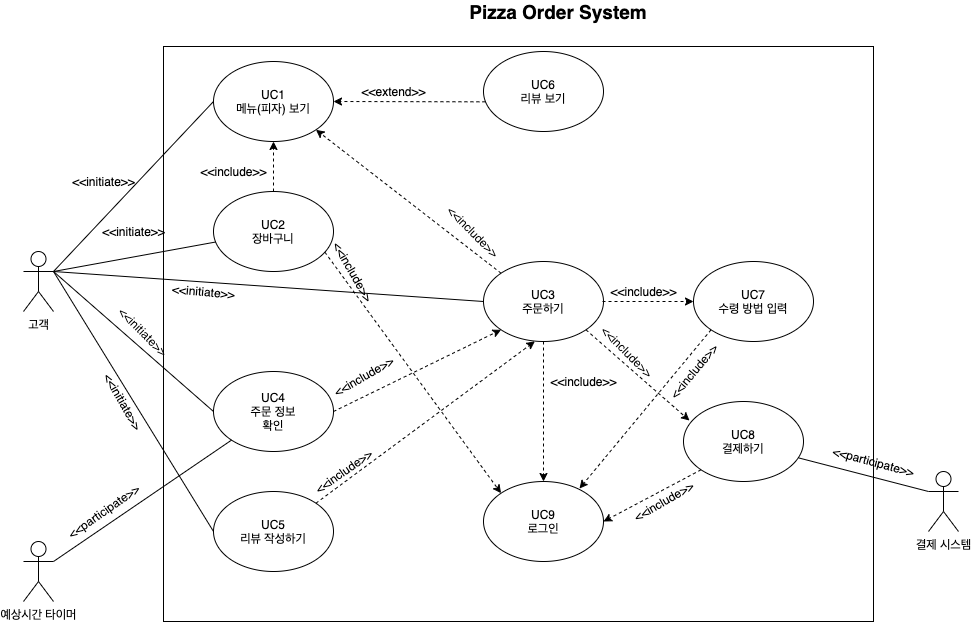

The diagram above was exported from draw.io. Its source (the exported page's mxGraphModel, read from the mxfile embedded in the PNG):
<mxGraphModel dx="2066" dy="1129" grid="1" gridSize="10" guides="1" tooltips="1" connect="1" arrows="1" fold="1" page="1" pageScale="1" pageWidth="827" pageHeight="1169" math="0" shadow="0">
  <root>
    <mxCell id="0" />
    <mxCell id="1" parent="0" />
    <mxCell id="fNC4CwuCgapRK34ySSuW-1" value="고객" style="shape=umlActor;verticalLabelPosition=bottom;verticalAlign=top;html=1;outlineConnect=0;" parent="1" vertex="1">
      <mxGeometry x="260" y="410" width="30" height="60" as="geometry" />
    </mxCell>
    <mxCell id="fNC4CwuCgapRK34ySSuW-2" value="" style="rounded=0;whiteSpace=wrap;html=1;" parent="1" vertex="1">
      <mxGeometry x="400" y="205" width="710" height="575" as="geometry" />
    </mxCell>
    <mxCell id="fNC4CwuCgapRK34ySSuW-3" value="UC9&lt;br&gt;로그인" style="ellipse;whiteSpace=wrap;html=1;" parent="1" vertex="1">
      <mxGeometry x="720" y="640" width="120" height="80" as="geometry" />
    </mxCell>
    <mxCell id="fNC4CwuCgapRK34ySSuW-7" value="" style="endArrow=classic;html=1;entryX=0;entryY=0.5;entryDx=0;entryDy=0;exitX=1;exitY=0.5;exitDx=0;exitDy=0;strokeColor=none;dashed=1;" parent="1" target="fNC4CwuCgapRK34ySSuW-3" edge="1">
      <mxGeometry width="50" height="50" relative="1" as="geometry">
        <mxPoint x="957" y="440" as="sourcePoint" />
        <mxPoint x="440" y="550" as="targetPoint" />
      </mxGeometry>
    </mxCell>
    <mxCell id="fNC4CwuCgapRK34ySSuW-9" value="UC8&lt;br&gt;결제하기" style="ellipse;whiteSpace=wrap;html=1;" parent="1" vertex="1">
      <mxGeometry x="920" y="560" width="120" height="80" as="geometry" />
    </mxCell>
    <mxCell id="fNC4CwuCgapRK34ySSuW-12" value="UC3&lt;br&gt;주문하기" style="ellipse;whiteSpace=wrap;html=1;" parent="1" vertex="1">
      <mxGeometry x="720" y="420" width="120" height="80" as="geometry" />
    </mxCell>
    <mxCell id="fNC4CwuCgapRK34ySSuW-13" value="UC1&lt;br&gt;메뉴(피자) 보기" style="ellipse;whiteSpace=wrap;html=1;" parent="1" vertex="1">
      <mxGeometry x="450" y="220" width="120" height="80" as="geometry" />
    </mxCell>
    <mxCell id="fNC4CwuCgapRK34ySSuW-14" value="UC2&lt;br&gt;장바구니" style="ellipse;whiteSpace=wrap;html=1;" parent="1" vertex="1">
      <mxGeometry x="450" y="350" width="120" height="80" as="geometry" />
    </mxCell>
    <mxCell id="fNC4CwuCgapRK34ySSuW-24" value="&amp;lt;&amp;lt;initiate&amp;gt;&amp;gt;" style="text;html=1;align=center;verticalAlign=middle;resizable=0;points=[];autosize=1;strokeColor=none;" parent="1" vertex="1">
      <mxGeometry x="300" y="330" width="80" height="20" as="geometry" />
    </mxCell>
    <mxCell id="fNC4CwuCgapRK34ySSuW-25" value="&amp;lt;&amp;lt;initiate&amp;gt;&amp;gt;" style="text;html=1;align=center;verticalAlign=middle;resizable=0;points=[];autosize=1;strokeColor=none;" parent="1" vertex="1">
      <mxGeometry x="330" y="380" width="80" height="20" as="geometry" />
    </mxCell>
    <mxCell id="fNC4CwuCgapRK34ySSuW-27" value="&amp;lt;&amp;lt;initiate&amp;gt;&amp;gt;" style="text;html=1;align=center;verticalAlign=middle;resizable=0;points=[];autosize=1;strokeColor=none;rotation=5;" parent="1" vertex="1">
      <mxGeometry x="400" y="440" width="80" height="20" as="geometry" />
    </mxCell>
    <mxCell id="fNC4CwuCgapRK34ySSuW-28" value="결제 시스템&lt;br&gt;" style="shape=umlActor;verticalLabelPosition=bottom;verticalAlign=top;html=1;outlineConnect=0;" parent="1" vertex="1">
      <mxGeometry x="1165" y="630" width="30" height="60" as="geometry" />
    </mxCell>
    <mxCell id="fNC4CwuCgapRK34ySSuW-29" value="" style="endArrow=none;html=1;exitX=1;exitY=0.3333333333333333;exitDx=0;exitDy=0;exitPerimeter=0;" parent="1" source="fNC4CwuCgapRK34ySSuW-1" target="fNC4CwuCgapRK34ySSuW-14" edge="1">
      <mxGeometry width="50" height="50" relative="1" as="geometry">
        <mxPoint x="290" y="426" as="sourcePoint" />
        <mxPoint x="330" y="395" as="targetPoint" />
      </mxGeometry>
    </mxCell>
    <mxCell id="fNC4CwuCgapRK34ySSuW-30" value="" style="endArrow=none;html=1;entryX=0;entryY=0.5;entryDx=0;entryDy=0;exitX=1;exitY=0.3333333333333333;exitDx=0;exitDy=0;exitPerimeter=0;" parent="1" source="fNC4CwuCgapRK34ySSuW-1" target="fNC4CwuCgapRK34ySSuW-12" edge="1">
      <mxGeometry width="50" height="50" relative="1" as="geometry">
        <mxPoint x="480" y="426.66666666666674" as="sourcePoint" />
        <mxPoint x="890" y="510" as="targetPoint" />
      </mxGeometry>
    </mxCell>
    <mxCell id="fNC4CwuCgapRK34ySSuW-32" value="" style="endArrow=none;html=1;entryX=0;entryY=0.5;entryDx=0;entryDy=0;exitX=1;exitY=0.3333333333333333;exitDx=0;exitDy=0;exitPerimeter=0;" parent="1" source="fNC4CwuCgapRK34ySSuW-1" target="fNC4CwuCgapRK34ySSuW-13" edge="1">
      <mxGeometry width="50" height="50" relative="1" as="geometry">
        <mxPoint x="290" y="430" as="sourcePoint" />
        <mxPoint x="910" y="530" as="targetPoint" />
      </mxGeometry>
    </mxCell>
    <mxCell id="fNC4CwuCgapRK34ySSuW-34" value="예상시간 타이머" style="shape=umlActor;verticalLabelPosition=bottom;verticalAlign=top;html=1;outlineConnect=0;" parent="1" vertex="1">
      <mxGeometry x="260" y="700" width="30" height="60" as="geometry" />
    </mxCell>
    <mxCell id="fNC4CwuCgapRK34ySSuW-36" value="" style="endArrow=none;html=1;entryX=0;entryY=0.5;entryDx=0;entryDy=0;exitX=1;exitY=0.3333333333333333;exitDx=0;exitDy=0;exitPerimeter=0;" parent="1" source="fNC4CwuCgapRK34ySSuW-1" target="fNC4CwuCgapRK34ySSuW-80" edge="1">
      <mxGeometry width="50" height="50" relative="1" as="geometry">
        <mxPoint x="151" y="568.8199999999999" as="sourcePoint" />
        <mxPoint x="300" y="568.8199999999999" as="targetPoint" />
      </mxGeometry>
    </mxCell>
    <mxCell id="fNC4CwuCgapRK34ySSuW-38" value="&amp;lt;&amp;lt;participate&amp;gt;&amp;gt;" style="text;html=1;align=center;verticalAlign=middle;resizable=0;points=[];autosize=1;strokeColor=none;rotation=-35;" parent="1" vertex="1">
      <mxGeometry x="290" y="660" width="100" height="20" as="geometry" />
    </mxCell>
    <mxCell id="fNC4CwuCgapRK34ySSuW-49" value="&lt;b&gt;&lt;font style=&quot;font-size: 19px&quot;&gt;Pizza Order System&lt;/font&gt;&lt;/b&gt;" style="text;html=1;strokeColor=none;fillColor=none;align=center;verticalAlign=middle;whiteSpace=wrap;rounded=0;" parent="1" vertex="1">
      <mxGeometry x="686" y="160" width="218" height="20" as="geometry" />
    </mxCell>
    <mxCell id="fNC4CwuCgapRK34ySSuW-53" value="UC6&lt;br&gt;리뷰 보기" style="ellipse;whiteSpace=wrap;html=1;" parent="1" vertex="1">
      <mxGeometry x="720" y="210" width="120" height="80" as="geometry" />
    </mxCell>
    <mxCell id="fNC4CwuCgapRK34ySSuW-55" value="" style="endArrow=classic;html=1;dashed=1;exitX=0.016;exitY=0.629;exitDx=0;exitDy=0;entryX=1;entryY=0.5;entryDx=0;entryDy=0;exitPerimeter=0;" parent="1" source="fNC4CwuCgapRK34ySSuW-53" target="fNC4CwuCgapRK34ySSuW-13" edge="1">
      <mxGeometry width="50" height="50" relative="1" as="geometry">
        <mxPoint x="578.9999999999998" y="630" as="sourcePoint" />
        <mxPoint x="667.5735931288073" y="478.2842712474617" as="targetPoint" />
      </mxGeometry>
    </mxCell>
    <mxCell id="fNC4CwuCgapRK34ySSuW-56" value="&amp;lt;&amp;lt;extend&amp;gt;&amp;gt;" style="text;html=1;align=center;verticalAlign=middle;resizable=0;points=[];autosize=1;strokeColor=none;rotation=0;" parent="1" vertex="1">
      <mxGeometry x="590" y="240" width="80" height="20" as="geometry" />
    </mxCell>
    <mxCell id="fNC4CwuCgapRK34ySSuW-57" value="" style="endArrow=classic;html=1;dashed=1;exitX=1;exitY=1;exitDx=0;exitDy=0;entryX=0.05;entryY=0.238;entryDx=0;entryDy=0;entryPerimeter=0;" parent="1" source="fNC4CwuCgapRK34ySSuW-12" target="fNC4CwuCgapRK34ySSuW-9" edge="1">
      <mxGeometry width="50" height="50" relative="1" as="geometry">
        <mxPoint x="650.9200000000001" y="480.31999999999994" as="sourcePoint" />
        <mxPoint x="860" y="510" as="targetPoint" />
        <Array as="points" />
      </mxGeometry>
    </mxCell>
    <mxCell id="fNC4CwuCgapRK34ySSuW-58" value="&amp;lt;&amp;lt;include&amp;gt;&amp;gt;" style="text;html=1;align=center;verticalAlign=middle;resizable=0;points=[];autosize=1;strokeColor=none;rotation=45;" parent="1" vertex="1">
      <mxGeometry x="824" y="500" width="80" height="20" as="geometry" />
    </mxCell>
    <mxCell id="fNC4CwuCgapRK34ySSuW-61" value="UC7&lt;br&gt;수령 방법 입력" style="ellipse;whiteSpace=wrap;html=1;" parent="1" vertex="1">
      <mxGeometry x="930" y="420" width="120" height="80" as="geometry" />
    </mxCell>
    <mxCell id="fNC4CwuCgapRK34ySSuW-64" value="" style="endArrow=classic;html=1;entryX=0;entryY=0.5;entryDx=0;entryDy=0;dashed=1;" parent="1" target="fNC4CwuCgapRK34ySSuW-61" edge="1">
      <mxGeometry width="50" height="50" relative="1" as="geometry">
        <mxPoint x="839" y="460" as="sourcePoint" />
        <mxPoint x="620" y="520" as="targetPoint" />
      </mxGeometry>
    </mxCell>
    <mxCell id="fNC4CwuCgapRK34ySSuW-66" value="&amp;lt;&amp;lt;include&amp;gt;&amp;gt;" style="text;html=1;align=center;verticalAlign=middle;resizable=0;points=[];autosize=1;strokeColor=none;rotation=45;" parent="1" vertex="1">
      <mxGeometry x="670" y="380" width="80" height="20" as="geometry" />
    </mxCell>
    <mxCell id="fNC4CwuCgapRK34ySSuW-67" value="" style="endArrow=classic;html=1;dashed=1;exitX=0.5;exitY=0;exitDx=0;exitDy=0;entryX=0.5;entryY=1;entryDx=0;entryDy=0;" parent="1" source="fNC4CwuCgapRK34ySSuW-14" target="fNC4CwuCgapRK34ySSuW-13" edge="1">
      <mxGeometry width="50" height="50" relative="1" as="geometry">
        <mxPoint x="663.79" y="381.72" as="sourcePoint" />
        <mxPoint x="719.0400000000002" y="345.28" as="targetPoint" />
      </mxGeometry>
    </mxCell>
    <mxCell id="fNC4CwuCgapRK34ySSuW-71" value="UC4&lt;br&gt;주문 정보&lt;br&gt;확인" style="ellipse;whiteSpace=wrap;html=1;" parent="1" vertex="1">
      <mxGeometry x="450" y="530" width="120" height="80" as="geometry" />
    </mxCell>
    <mxCell id="fNC4CwuCgapRK34ySSuW-73" value="" style="endArrow=classic;html=1;dashed=1;exitX=1;exitY=0.5;exitDx=0;exitDy=0;entryX=0;entryY=1;entryDx=0;entryDy=0;" parent="1" source="fNC4CwuCgapRK34ySSuW-71" target="fNC4CwuCgapRK34ySSuW-12" edge="1">
      <mxGeometry width="50" height="50" relative="1" as="geometry">
        <mxPoint x="414.99640687119296" y="609.9957287525381" as="sourcePoint" />
        <mxPoint x="524.5700000000002" y="542.28" as="targetPoint" />
      </mxGeometry>
    </mxCell>
    <mxCell id="fNC4CwuCgapRK34ySSuW-74" value="&amp;lt;&amp;lt;include&amp;gt;&amp;gt;" style="text;html=1;align=center;verticalAlign=middle;resizable=0;points=[];autosize=1;strokeColor=none;rotation=-50;" parent="1" vertex="1">
      <mxGeometry x="890" y="520" width="80" height="20" as="geometry" />
    </mxCell>
    <mxCell id="fNC4CwuCgapRK34ySSuW-75" value="" style="endArrow=none;html=1;entryX=0;entryY=0.5;entryDx=0;entryDy=0;exitX=1;exitY=0.3333333333333333;exitDx=0;exitDy=0;exitPerimeter=0;" parent="1" source="fNC4CwuCgapRK34ySSuW-1" target="fNC4CwuCgapRK34ySSuW-71" edge="1">
      <mxGeometry width="50" height="50" relative="1" as="geometry">
        <mxPoint x="270" y="525" as="sourcePoint" />
        <mxPoint x="430" y="585" as="targetPoint" />
      </mxGeometry>
    </mxCell>
    <mxCell id="fNC4CwuCgapRK34ySSuW-79" value="&amp;lt;&amp;lt;initiate&amp;gt;&amp;gt;" style="text;html=1;align=center;verticalAlign=middle;resizable=0;points=[];autosize=1;strokeColor=none;rotation=60;" parent="1" vertex="1">
      <mxGeometry x="320" y="550" width="80" height="20" as="geometry" />
    </mxCell>
    <mxCell id="fNC4CwuCgapRK34ySSuW-80" value="UC5&lt;br&gt;리뷰 작성하기" style="ellipse;whiteSpace=wrap;html=1;" parent="1" vertex="1">
      <mxGeometry x="450" y="650" width="120" height="80" as="geometry" />
    </mxCell>
    <mxCell id="fNC4CwuCgapRK34ySSuW-82" value="&amp;lt;&amp;lt;initiate&amp;gt;&amp;gt;" style="text;html=1;align=center;verticalAlign=middle;resizable=0;points=[];autosize=1;strokeColor=none;rotation=45;" parent="1" vertex="1">
      <mxGeometry x="340" y="480" width="80" height="20" as="geometry" />
    </mxCell>
    <mxCell id="fNC4CwuCgapRK34ySSuW-95" value="" style="endArrow=classic;html=1;dashed=1;exitX=1;exitY=0;exitDx=0;exitDy=0;entryX=0.428;entryY=0.998;entryDx=0;entryDy=0;entryPerimeter=0;" parent="1" source="fNC4CwuCgapRK34ySSuW-80" target="fNC4CwuCgapRK34ySSuW-12" edge="1">
      <mxGeometry width="50" height="50" relative="1" as="geometry">
        <mxPoint x="580.0000000000091" y="530" as="sourcePoint" />
        <mxPoint x="607.5735931288073" y="498.28427124746213" as="targetPoint" />
      </mxGeometry>
    </mxCell>
    <mxCell id="fNC4CwuCgapRK34ySSuW-96" value="&amp;lt;&amp;lt;include&amp;gt;&amp;gt;" style="text;html=1;align=center;verticalAlign=middle;resizable=0;points=[];autosize=1;strokeColor=none;rotation=-30;" parent="1" vertex="1">
      <mxGeometry x="560" y="525" width="80" height="20" as="geometry" />
    </mxCell>
    <mxCell id="fNC4CwuCgapRK34ySSuW-101" value="&amp;lt;&amp;lt;include&amp;gt;&amp;gt;" style="text;html=1;align=center;verticalAlign=middle;resizable=0;points=[];autosize=1;strokeColor=none;rotation=-35;" parent="1" vertex="1">
      <mxGeometry x="540" y="620" width="80" height="20" as="geometry" />
    </mxCell>
    <mxCell id="fNC4CwuCgapRK34ySSuW-102" value="" style="endArrow=classic;html=1;entryX=1;entryY=1;entryDx=0;entryDy=0;dashed=1;exitX=0;exitY=0;exitDx=0;exitDy=0;" parent="1" source="fNC4CwuCgapRK34ySSuW-12" target="fNC4CwuCgapRK34ySSuW-13" edge="1">
      <mxGeometry width="50" height="50" relative="1" as="geometry">
        <mxPoint x="790" y="390" as="sourcePoint" />
        <mxPoint x="780" y="380" as="targetPoint" />
      </mxGeometry>
    </mxCell>
    <mxCell id="fNC4CwuCgapRK34ySSuW-103" value="&amp;lt;&amp;lt;participate&amp;gt;&amp;gt;" style="text;html=1;align=center;verticalAlign=middle;resizable=0;points=[];autosize=1;strokeColor=none;rotation=15;" parent="1" vertex="1">
      <mxGeometry x="1060" y="610" width="100" height="20" as="geometry" />
    </mxCell>
    <mxCell id="fNC4CwuCgapRK34ySSuW-104" value="" style="endArrow=classic;html=1;dashed=1;exitX=0.5;exitY=1;exitDx=0;exitDy=0;" parent="1" source="fNC4CwuCgapRK34ySSuW-12" target="fNC4CwuCgapRK34ySSuW-3" edge="1">
      <mxGeometry width="50" height="50" relative="1" as="geometry">
        <mxPoint x="839.9964068711931" y="459.7242712474621" as="sourcePoint" />
        <mxPoint x="928" y="459.58" as="targetPoint" />
      </mxGeometry>
    </mxCell>
    <mxCell id="fNC4CwuCgapRK34ySSuW-106" value="" style="endArrow=classic;html=1;dashed=1;entryX=0.8;entryY=0.088;entryDx=0;entryDy=0;exitX=0;exitY=1;exitDx=0;exitDy=0;entryPerimeter=0;" parent="1" target="fNC4CwuCgapRK34ySSuW-3" edge="1" source="fNC4CwuCgapRK34ySSuW-61">
      <mxGeometry width="50" height="50" relative="1" as="geometry">
        <mxPoint x="569.9964068711934" y="689.3142712474622" as="sourcePoint" />
        <mxPoint x="930" y="460" as="targetPoint" />
      </mxGeometry>
    </mxCell>
    <mxCell id="fNC4CwuCgapRK34ySSuW-107" value="&amp;lt;&amp;lt;include&amp;gt;&amp;gt;" style="text;html=1;align=center;verticalAlign=middle;resizable=0;points=[];autosize=1;strokeColor=none;rotation=-30;" parent="1" vertex="1">
      <mxGeometry x="860" y="650" width="80" height="20" as="geometry" />
    </mxCell>
    <mxCell id="fNC4CwuCgapRK34ySSuW-108" value="" style="endArrow=classic;html=1;dashed=1;entryX=1;entryY=0.5;entryDx=0;entryDy=0;exitX=0;exitY=1;exitDx=0;exitDy=0;" parent="1" target="fNC4CwuCgapRK34ySSuW-3" edge="1" source="fNC4CwuCgapRK34ySSuW-9">
      <mxGeometry width="50" height="50" relative="1" as="geometry">
        <mxPoint x="930" y="650" as="sourcePoint" />
        <mxPoint x="1080" y="760" as="targetPoint" />
      </mxGeometry>
    </mxCell>
    <mxCell id="fNC4CwuCgapRK34ySSuW-110" value="&amp;lt;&amp;lt;include&amp;gt;&amp;gt;" style="text;html=1;align=center;verticalAlign=middle;resizable=0;points=[];autosize=1;strokeColor=none;rotation=0;" parent="1" vertex="1">
      <mxGeometry x="780" y="530" width="80" height="20" as="geometry" />
    </mxCell>
    <mxCell id="fNC4CwuCgapRK34ySSuW-111" value="&amp;lt;&amp;lt;include&amp;gt;&amp;gt;" style="text;html=1;align=center;verticalAlign=middle;resizable=0;points=[];autosize=1;strokeColor=none;rotation=0;" parent="1" vertex="1">
      <mxGeometry x="840" y="440" width="80" height="20" as="geometry" />
    </mxCell>
    <mxCell id="fNC4CwuCgapRK34ySSuW-112" value="" style="endArrow=classic;html=1;dashed=1;exitX=0.928;exitY=0.758;exitDx=0;exitDy=0;exitPerimeter=0;entryX=0;entryY=0;entryDx=0;entryDy=0;" parent="1" source="fNC4CwuCgapRK34ySSuW-14" target="fNC4CwuCgapRK34ySSuW-3" edge="1">
      <mxGeometry width="50" height="50" relative="1" as="geometry">
        <mxPoint x="579.9964068711934" y="699.3142712474623" as="sourcePoint" />
        <mxPoint x="940" y="470" as="targetPoint" />
      </mxGeometry>
    </mxCell>
    <mxCell id="fNC4CwuCgapRK34ySSuW-113" value="&amp;lt;&amp;lt;include&amp;gt;&amp;gt;" style="text;html=1;align=center;verticalAlign=middle;resizable=0;points=[];autosize=1;strokeColor=none;rotation=60;" parent="1" vertex="1">
      <mxGeometry x="550" y="420" width="80" height="20" as="geometry" />
    </mxCell>
    <mxCell id="fNC4CwuCgapRK34ySSuW-115" value="" style="endArrow=none;html=1;exitX=0.962;exitY=0.706;exitDx=0;exitDy=0;exitPerimeter=0;" parent="1" source="fNC4CwuCgapRK34ySSuW-9" edge="1">
      <mxGeometry width="50" height="50" relative="1" as="geometry">
        <mxPoint x="945" y="650" as="sourcePoint" />
        <mxPoint x="1165" y="650" as="targetPoint" />
      </mxGeometry>
    </mxCell>
    <mxCell id="fNC4CwuCgapRK34ySSuW-117" value="" style="endArrow=none;html=1;exitX=1;exitY=0.3333333333333333;exitDx=0;exitDy=0;exitPerimeter=0;" parent="1" source="fNC4CwuCgapRK34ySSuW-34" target="fNC4CwuCgapRK34ySSuW-71" edge="1">
      <mxGeometry width="50" height="50" relative="1" as="geometry">
        <mxPoint x="310" y="670" as="sourcePoint" />
        <mxPoint x="320" y="848.52" as="targetPoint" />
      </mxGeometry>
    </mxCell>
    <mxCell id="GK6dD6HDK0OHoS9vAuOa-7" value="&amp;lt;&amp;lt;include&amp;gt;&amp;gt;" style="text;html=1;align=center;verticalAlign=middle;resizable=0;points=[];autosize=1;strokeColor=none;rotation=0;" parent="1" vertex="1">
      <mxGeometry x="430" y="320" width="80" height="20" as="geometry" />
    </mxCell>
  </root>
</mxGraphModel>